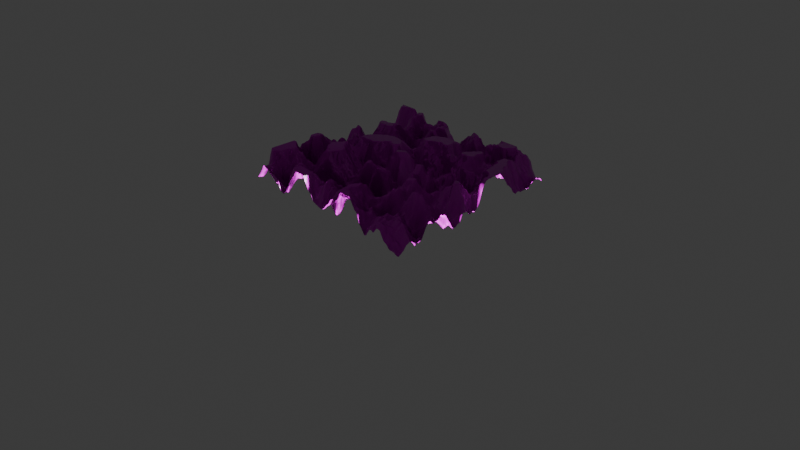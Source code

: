 # Source: week1.blend  (saved by Blender 5.1.30; exported with 4.5.12 LTS)
import bpy
from mathutils import Matrix  # noqa: F401  (used for matrix-valued properties, if any)

bpy.ops.wm.read_factory_settings(use_empty=True)
scene = bpy.context.scene
scene.name = 'Scene'

# ---- collections
col_collection = bpy.data.collections.new('Collection'); scene.collection.children.link(col_collection)

# ---- images (referenced by path relative to the original .blend; pixels are not part of the script)
import os
ASSET_DIR = os.environ.get("B2B_ASSET_DIR", "")  # directory of the original .blend (textures are referenced by path, not embedded)
HERE = os.path.dirname(os.path.abspath(__file__))  # packed textures are extracted next to this script under _unpacked/

def load_image(name, relpath, width, height, colorspace="sRGB"):
    """Load a texture the original file referenced (path relative to the .blend, or extracted next to this script)."""
    p = next((c for c in (os.path.join(HERE, relpath), os.path.join(ASSET_DIR, relpath)) if relpath and os.path.exists(c)), "")
    if p:
        img = bpy.data.images.load(p, check_existing=True)
        img.name = name
    else:  # same state as the original file: an image datablock whose file is absent (Cycles renders it pink)
        img = bpy.data.images.new(name, width, height)
        img.source = "FILE"
        img.filepath = "//" + (relpath or name)
    img.colorspace_settings.name = colorspace
    return img
img_rock_face_03_disp_4k_png = load_image('rock_face_03_disp_4k.png', 'textures/rock_face_03_4k.blend/textures/rock_face_03_disp_4k.png', 1024, 1024, 'Non-Color')
img_rock_face_03_diff_4k_jpg = load_image('rock_face_03_diff_4k.jpg', 'textures/rock_face_03_4k.blend/textures/rock_face_03_diff_4k.jpg', 1024, 1024, 'sRGB')
img_rock_face_03_rough_4k_exr = load_image('rock_face_03_rough_4k.exr', 'textures/rock_face_03_4k.blend/textures/rock_face_03_rough_4k.exr', 1024, 1024, 'Non-Color')
img_rock_face_03_nor_gl_4k_exr = load_image('rock_face_03_nor_gl_4k.exr', 'textures/rock_face_03_4k.blend/textures/rock_face_03_nor_gl_4k.exr', 1024, 1024, 'Non-Color')
img_grass_03_albedo_jpg = load_image('grass 03_Albedo.jpg', 'textures/grass textures/grass textures/grass 03_Albedo.jpg', 1024, 1024, 'sRGB')
img_grass_03_roughness_jpg = load_image('grass 03_Roughness.jpg', 'textures/grass textures/grass textures/grass 03_Roughness.jpg', 1024, 1024, 'Non-Color')
img_grass_03_normal_jpg = load_image('grass 03_Normal.jpg', 'textures/grass textures/grass textures/grass 03_Normal.jpg', 1024, 1024, 'Non-Color')

# ---- materials (node trees are filled in below, after node groups)
mat_rock = bpy.data.materials.new('rock')
mat_rock.alpha_threshold = 0.0
mat_rock.use_backface_culling_lightprobe_volume = False
mat_rock.roughness = 0.5
mat_rock.line_color = (0.0, 0.0, 0.0, 1.0)

# ---- node groups
ng_geometry_nodes = bpy.data.node_groups.new('Geometry Nodes', 'GeometryNodeTree')
_s = ng_geometry_nodes.interface.new_socket(name='Geometry', in_out='OUTPUT', socket_type='NodeSocketGeometry')
_s = ng_geometry_nodes.interface.new_socket(name='Geometry', in_out='INPUT', socket_type='NodeSocketGeometry')
ng_geometry_nodes.is_modifier = True
_N = ng_geometry_nodes.nodes; _L = ng_geometry_nodes.links
n0 = _N.new('NodeGroupOutput'); n0.name = 'Group Output'; n0.location = (1137, -134)
n1 = _N.new('GeometryNodeMeshGrid'); n1.name = 'Grid'; n1.location = (-51, 126)
n1.inputs[0].default_value = 2.0
n1.inputs[1].default_value = 2.0
n1.inputs[2].default_value = 256
n1.inputs[3].default_value = 256
n2 = _N.new('GeometryNodeSetPosition'); n2.name = 'Set Position'; n2.location = (580, -7)
n3 = _N.new('ShaderNodeTexNoise'); n3.name = 'Noise Texture'; n3.location = (-693, -67)
n3.width = 145
n3.noise_dimensions = '4D'
n3.inputs[3].default_value = 4.0
n3.inputs[4].default_value = 0.3782
n4 = _N.new('ShaderNodeCombineXYZ'); n4.name = 'Combine XYZ'; n4.location = (214, -78)
n5 = _N.new('ShaderNodeValToRGB'); n5.name = 'Color Ramp'; n5.location = (-221, -162)
while len(n5.color_ramp.elements) > 1: n5.color_ramp.elements.remove(n5.color_ramp.elements[-1])
n5.color_ramp.elements[0].position = 0.2873; n5.color_ramp.elements[0].color = (0.1465, 0.1465, 0.1465, 1.0)
_e = n5.color_ramp.elements.new(0.5964); _e.color = (0.5859, 0.5859, 0.5859, 1.0)
n6 = _N.new('ShaderNodeTexNoise'); n6.name = 'Noise Texture.001'; n6.location = (-705, -379)
n6.width = 145
n6.noise_dimensions = '4D'
n6.inputs[4].default_value = 0.0
n7 = _N.new('ShaderNodeMix'); n7.name = 'Mix'; n7.location = (-422, -231)
n7.data_type = 'RGBA'
n7.inputs[0].default_value = 0.07333
n8 = _N.new('ShaderNodeValue'); n8.name = 'Value'; n8.location = (-1064, -401)
n8.label = 'seed'
n8.outputs[0].default_value = 3.7
n9 = _N.new('ShaderNodeValue'); n9.name = 'Value.001'; n9.location = (-1084, -139)
n9.label = 'scale'
n9.outputs[0].default_value = 2.7
n10 = _N.new('ShaderNodeValue'); n10.name = 'Value.002'; n10.location = (100, -357)
n10.label = 'height'
n10.outputs[0].default_value = 1.2
n11 = _N.new('ShaderNodeVectorMath'); n11.name = 'Vector Math'; n11.location = (392, -73)
n11.operation = 'MULTIPLY'
n12 = _N.new('GeometryNodeSetShadeSmooth'); n12.name = 'Set Shade Smooth'; n12.location = (760, 35)
n13 = _N.new('GeometryNodeSetMaterial'); n13.name = 'Set Material'; n13.location = (957, -65)
n13.inputs[2].default_value = mat_rock
_L.new(n13.outputs[0], n0.inputs[0])
_L.new(n1.outputs[0], n2.inputs[0])
_L.new(n5.outputs[0], n4.inputs[2])
_L.new(n7.outputs[2], n5.inputs[0])
_L.new(n3.outputs[0], n7.inputs[6])
_L.new(n6.outputs[0], n7.inputs[7])
_L.new(n8.outputs[0], n3.inputs[1])
_L.new(n8.outputs[0], n6.inputs[1])
_L.new(n9.outputs[0], n3.inputs[2])
_L.new(n9.outputs[0], n6.inputs[2])
_L.new(n4.outputs[0], n11.inputs[0])
_L.new(n11.outputs[0], n2.inputs[3])
_L.new(n10.outputs[0], n11.inputs[1])
_L.new(n2.outputs[0], n12.inputs[0])
_L.new(n12.outputs[0], n13.inputs[0])
n0.is_active_output = True

# ---- material node trees
mat_rock.use_nodes = True; mat_rock.node_tree.nodes.clear()
_N = mat_rock.node_tree.nodes; _L = mat_rock.node_tree.links
n0 = _N.new('ShaderNodeOutputMaterial'); n0.name = 'Material Output'; n0.location = (206, 1)
n0.width = 144
n1 = _N.new('ShaderNodeBsdfPrincipled'); n1.name = 'Principled BSDF'; n1.location = (-200, 100)
n2 = _N.new('ShaderNodeTexImage'); n2.name = 'Image Texture'; n2.location = (85, -596)
n2.label = 'Displacement'
n2.image = img_rock_face_03_disp_4k_png
n3 = _N.new('ShaderNodeDisplacement'); n3.name = 'Displacement'; n3.location = (-100, -600)
n3.inputs[2].default_value = 0.0
n4 = _N.new('ShaderNodeTexImage'); n4.name = 'Image Texture.001'; n4.location = (85, -36)
n4.label = 'Base Color'
n4.image = img_rock_face_03_diff_4k_jpg
n5 = _N.new('ShaderNodeTexImage'); n5.name = 'Image Texture.002'; n5.location = (85, -316)
n5.label = 'Roughness'
n5.image = img_rock_face_03_rough_4k_exr
n6 = _N.new('ShaderNodeTexImage'); n6.name = 'Image Texture.003'; n6.location = (85, -876)
n6.label = 'Normal'
n6.image = img_rock_face_03_nor_gl_4k_exr
n7 = _N.new('ShaderNodeNormalMap'); n7.name = 'Normal Map'; n7.location = (-450, -540)
n8 = _N.new('ShaderNodeMapping'); n8.name = 'Mapping'; n8.location = (230, -36)
n9 = _N.new('NodeReroute'); n9.name = 'Reroute'; n9.location = (35, -552)
n9.width = 12
n9.socket_idname = 'NodeSocketVector'
n10 = _N.new('ShaderNodeTexCoord'); n10.name = 'Texture Coordinate'; n10.location = (30, -36)
n11 = _N.new('NodeFrame'); n11.name = 'Frame'; n11.location = (-1480, 136)
n11.label = 'Mapping'
n11.width = 400
n12 = _N.new('NodeFrame'); n12.name = 'Frame.001'; n12.location = (-835, 336)
n12.label = 'Textures'
n12.width = 355
n13 = _N.new('ShaderNodeBsdfPrincipled'); n13.name = 'Principled BSDF.001'; n13.location = (508, -24)
n14 = _N.new('ShaderNodeMixShader'); n14.name = 'Mix Shader'; n14.location = (403, 208)
n14.inputs[0].default_value = 0.8533
n15 = _N.new('ShaderNodeTexImage'); n15.name = 'Image Texture.004'; n15.location = (79, -36)
n15.label = 'Base Color'
n15.image = img_grass_03_albedo_jpg
n16 = _N.new('ShaderNodeTexImage'); n16.name = 'Image Texture.005'; n16.location = (85, -367)
n16.label = 'Roughness'
n16.image = img_grass_03_roughness_jpg
n17 = _N.new('ShaderNodeTexImage'); n17.name = 'Image Texture.006'; n17.location = (85, -647)
n17.label = 'Normal'
n17.image = img_grass_03_normal_jpg
n18 = _N.new('ShaderNodeNormalMap'); n18.name = 'Normal Map.001'; n18.location = (166, -382)
n19 = _N.new('ShaderNodeMapping'); n19.name = 'Mapping.001'; n19.location = (230, -36)
n20 = _N.new('NodeReroute'); n20.name = 'Reroute.001'; n20.location = (35, -462)
n20.width = 12
n20.socket_idname = 'NodeSocketVector'
n21 = _N.new('ShaderNodeTexCoord'); n21.name = 'Texture Coordinate.001'; n21.location = (30, -36)
n22 = _N.new('NodeFrame'); n22.name = 'Frame.002'; n22.location = (-864, 14)
n22.label = 'Mapping'
n22.width = 400
n23 = _N.new('NodeFrame'); n23.name = 'Frame.003'; n23.location = (853, 192)
n23.label = 'Textures'
n23.width = 355
n2.parent = n12
n4.parent = n12
n5.parent = n12
n6.parent = n12
n8.parent = n11
n9.parent = n12
n10.parent = n11
n15.parent = n23
n16.parent = n23
n17.parent = n23
n19.parent = n22
n20.parent = n23
n21.parent = n22
_L.new(n2.outputs[0], n3.inputs[0])
_L.new(n3.outputs[0], n0.inputs[2])
_L.new(n4.outputs[0], n1.inputs[0])
_L.new(n5.outputs[0], n1.inputs[2])
_L.new(n6.outputs[0], n7.inputs[1])
_L.new(n7.outputs[0], n1.inputs[5])
_L.new(n9.outputs[0], n4.inputs[0])
_L.new(n9.outputs[0], n5.inputs[0])
_L.new(n9.outputs[0], n2.inputs[0])
_L.new(n9.outputs[0], n6.inputs[0])
_L.new(n8.outputs[0], n9.inputs[0])
_L.new(n10.outputs[0], n8.inputs[0])
_L.new(n1.outputs[0], n14.inputs[1])
_L.new(n13.outputs[0], n14.inputs[2])
_L.new(n14.outputs[0], n0.inputs[0])
_L.new(n15.outputs[0], n13.inputs[0])
_L.new(n16.outputs[0], n13.inputs[2])
_L.new(n17.outputs[0], n18.inputs[1])
_L.new(n18.outputs[0], n13.inputs[5])
_L.new(n20.outputs[0], n15.inputs[0])
_L.new(n20.outputs[0], n16.inputs[0])
_L.new(n20.outputs[0], n17.inputs[0])
_L.new(n19.outputs[0], n20.inputs[0])
_L.new(n21.outputs[0], n19.inputs[0])
n0.is_active_output = True

# ---- world
world_world = bpy.data.worlds.new('World'); scene.world = world_world
world_world.use_nodes = True; world_world.node_tree.nodes.clear()
_N = world_world.node_tree.nodes; _L = world_world.node_tree.links
n0 = _N.new('ShaderNodeOutputWorld'); n0.name = 'World Output'; n0.location = (200, 100)
n1 = _N.new('ShaderNodeBackground'); n1.name = 'Background'; n1.location = (-200, 100)
n1.inputs[0].default_value = (0.05088, 0.05088, 0.05088, 1.0)
_L.new(n1.outputs[0], n0.inputs[0])
n0.is_active_output = True
world_world.color = (0.05088, 0.05088, 0.05088)
world_world.sun_shadow_jitter_overblur = 0.0

# ---- cameras
cam_camera = bpy.data.cameras.new('Camera')
cam_camera.clip_end = 100.0
cam_camera.ortho_scale = 7.314

# ---- lights
light_light = bpy.data.lights.new('Light', 'POINT')
light_light.energy = 1000.0
light_light.shadow_soft_size = 0.1

# ---- meshes
me_cube = bpy.data.meshes.new('Cube')
me_cube.from_pydata([(1.0, 1.0, 1.0), (1.0, 1.0, -1.0), (1.0, -1.0, 1.0), (1.0, -1.0, -1.0), (-1.0, 1.0, 1.0), (-1.0, 1.0, -1.0), (-1.0, -1.0, 1.0), (-1.0, -1.0, -1.0)], [], [(0, 4, 6, 2), (3, 2, 6, 7), (7, 6, 4, 5), (5, 1, 3, 7), (1, 0, 2, 3), (5, 4, 0, 1)])
_uv = me_cube.uv_layers.new(name='UVMap')
_uv.uv.foreach_set('vector', [0.625, 0.5, 0.875, 0.5, 0.875, 0.75, 0.625, 0.75, 0.375, 0.75, 0.625, 0.75, 0.625, 1.0, 0.375, 1.0, 0.375, 0.0, 0.625, 0.0, 0.625, 0.25, 0.375, 0.25, 0.125, 0.5, 0.375, 0.5, 0.375, 0.75, 0.125, 0.75, 0.375, 0.5, 0.625, 0.5, 0.625, 0.75, 0.375, 0.75, 0.375, 0.25, 0.625, 0.25, 0.625, 0.5, 0.375, 0.5])
me_cube.materials.append(mat_rock)
me_cube.use_mirror_vertex_groups = False
me_cube.update()

# ---- objects
ob_cube = bpy.data.objects.new('Cube', me_cube)
ob_light = bpy.data.objects.new('Light', light_light)
ob_camera = bpy.data.objects.new('Camera', cam_camera)

# ---- transforms, parenting, visibility, modifiers, constraints
ob_cube.location = (0.0, 0.0, 0.0)
ob_cube.lock_rotations_4d = False
ob_cube.empty_display_type = 'ARROWS'
ob_cube.lineart.crease_threshold = 0.0
_m = ob_cube.modifiers.new('GeometryNodes', 'NODES')
_m.node_group = ng_geometry_nodes
ob_light.location = (1.321, -1.232, -1.276)
ob_light.rotation_euler = (0.6503, 0.05522, 1.866)
ob_light.lock_rotations_4d = False
ob_light.empty_display_type = 'ARROWS'
ob_light.color = (0.0, 0.0, 0.0, 0.0)
ob_light.lineart.crease_threshold = 0.0
ob_camera.location = (7.359, -6.926, 4.958)
ob_camera.rotation_euler = (1.109, 0.0, 0.8149)
ob_camera.lock_rotations_4d = False
ob_camera.empty_display_type = 'ARROWS'
ob_camera.color = (0.0, 0.0, 0.0, 0.0)
ob_camera.display_type = 'WIRE'
ob_camera.lineart.crease_threshold = 0.0

# ---- collection membership
col_collection.objects.link(ob_cube)
col_collection.objects.link(ob_light)
col_collection.objects.link(ob_camera)

# ---- scene / render settings (as saved in the file)
scene.camera = ob_camera
scene.frame_start = 1; scene.frame_end = 250; scene.frame_set(1)
scene.render.engine = 'BLENDER_EEVEE_NEXT'
scene.render.bake_bias = 0.0
scene.render.bake_samples = 0
scene.cycles.sampling_pattern = 'TABULATED_SOBOL'
scene.eevee.use_volume_custom_range = False
bpy.context.view_layer.update()
